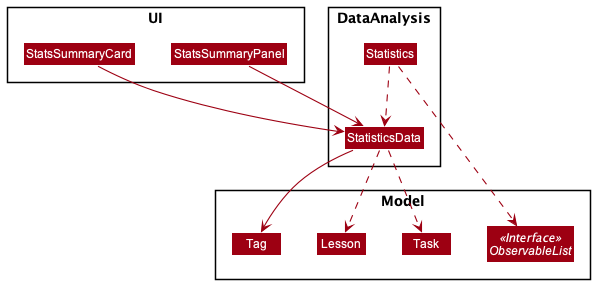

The diagram above was rendered by PlantUML. Its source (embedded in the PNG):
@startuml
!include style.puml
skinparam arrowThickness 1.1
skinparam arrowColor MODEL_COLOR
skinparam classBackgroundColor MODEL_COLOR

package DataAnalysis {
    Class StatisticsData
    Class Statistics
}

package Model {
    Interface ObservableList <<Interface>>
    Class Task
    Class Lesson
    Class Tag
}

package UI {
    Class StatsSummaryPanel
    Class StatsSummaryCard
}

StatisticsData ..> Task
StatisticsData ..> Lesson
StatisticsData --> Tag
Statistics ..> StatisticsData
Statistics ..> ObservableList
StatsSummaryCard --> StatisticsData
StatsSummaryPanel --> StatisticsData
@enduml